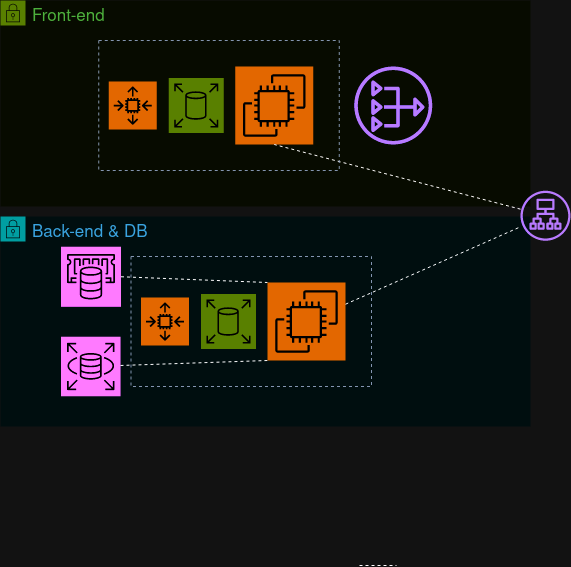

The diagram above was exported from draw.io. Its source (the exported page's mxGraphModel, read from the mxfile embedded in the PNG):
<mxGraphModel dx="2260" dy="795" grid="1" gridSize="10" guides="1" tooltips="1" connect="1" arrows="1" fold="1" page="1" pageScale="1" pageWidth="850" pageHeight="1100" math="0" shadow="0">
  <root>
    <mxCell id="0" />
    <mxCell id="1" parent="0" />
    <mxCell id="0l7i1u_6Aww9R5WyrGbd-65" value="Front-end" style="points=[[0,0],[0.25,0],[0.5,0],[0.75,0],[1,0],[1,0.25],[1,0.5],[1,0.75],[1,1],[0.75,1],[0.5,1],[0.25,1],[0,1],[0,0.75],[0,0.5],[0,0.25]];outlineConnect=0;gradientColor=none;html=1;whiteSpace=wrap;fontSize=12;fontStyle=0;container=0;pointerEvents=0;collapsible=0;recursiveResize=0;shape=mxgraph.aws4.group;grIcon=mxgraph.aws4.group_security_group;grStroke=0;strokeColor=#7AA116;fillColor=#F2F6E8;verticalAlign=top;align=left;spacingLeft=30;fontColor=#248814;dashed=0;" parent="1" vertex="1">
      <mxGeometry x="-40" y="204" width="530" height="206" as="geometry" />
    </mxCell>
    <mxCell id="0l7i1u_6Aww9R5WyrGbd-67" value="" style="sketch=0;outlineConnect=0;fontColor=#232F3E;gradientColor=none;fillColor=#8C4FFF;strokeColor=none;dashed=0;verticalLabelPosition=bottom;verticalAlign=top;align=center;html=1;fontSize=12;fontStyle=0;aspect=fixed;pointerEvents=1;shape=mxgraph.aws4.nat_gateway;" parent="1" vertex="1">
      <mxGeometry x="313.75" y="270" width="78" height="78" as="geometry" />
    </mxCell>
    <mxCell id="0l7i1u_6Aww9R5WyrGbd-68" value="Back-end &amp;amp; DB" style="points=[[0,0],[0.25,0],[0.5,0],[0.75,0],[1,0],[1,0.25],[1,0.5],[1,0.75],[1,1],[0.75,1],[0.5,1],[0.25,1],[0,1],[0,0.75],[0,0.5],[0,0.25]];outlineConnect=0;gradientColor=none;html=1;whiteSpace=wrap;fontSize=12;fontStyle=0;container=0;pointerEvents=0;collapsible=0;recursiveResize=0;shape=mxgraph.aws4.group;grIcon=mxgraph.aws4.group_security_group;grStroke=0;strokeColor=#00A4A6;fillColor=#E6F6F7;verticalAlign=top;align=left;spacingLeft=30;fontColor=#147EBA;dashed=0;" parent="1" vertex="1">
      <mxGeometry x="-40" y="420" width="530" height="210" as="geometry" />
    </mxCell>
    <mxCell id="0l7i1u_6Aww9R5WyrGbd-69" value="" style="sketch=0;points=[[0,0,0],[0.25,0,0],[0.5,0,0],[0.75,0,0],[1,0,0],[0,1,0],[0.25,1,0],[0.5,1,0],[0.75,1,0],[1,1,0],[0,0.25,0],[0,0.5,0],[0,0.75,0],[1,0.25,0],[1,0.5,0],[1,0.75,0]];outlineConnect=0;fontColor=#232F3E;fillColor=#C925D1;strokeColor=#ffffff;dashed=0;verticalLabelPosition=bottom;verticalAlign=top;align=center;html=1;fontSize=12;fontStyle=0;aspect=fixed;shape=mxgraph.aws4.resourceIcon;resIcon=mxgraph.aws4.rds;" parent="1" vertex="1">
      <mxGeometry x="20.5" y="540.25" width="59.5" height="59.5" as="geometry" />
    </mxCell>
    <mxCell id="0l7i1u_6Aww9R5WyrGbd-70" value="" style="sketch=0;points=[[0,0,0],[0.25,0,0],[0.5,0,0],[0.75,0,0],[1,0,0],[0,1,0],[0.25,1,0],[0.5,1,0],[0.75,1,0],[1,1,0],[0,0.25,0],[0,0.5,0],[0,0.75,0],[1,0.25,0],[1,0.5,0],[1,0.75,0]];outlineConnect=0;fontColor=#232F3E;fillColor=#C925D1;strokeColor=#ffffff;dashed=0;verticalLabelPosition=bottom;verticalAlign=top;align=center;html=1;fontSize=12;fontStyle=0;aspect=fixed;shape=mxgraph.aws4.resourceIcon;resIcon=mxgraph.aws4.elasticache;" parent="1" vertex="1">
      <mxGeometry x="20.5" y="450.25" width="60" height="60" as="geometry" />
    </mxCell>
    <mxCell id="0l7i1u_6Aww9R5WyrGbd-71" value="" style="endArrow=none;dashed=1;html=1;rounded=0;exitX=1;exitY=0.5;exitDx=0;exitDy=0;exitPerimeter=0;entryX=0;entryY=0;entryDx=0;entryDy=0;entryPerimeter=0;" parent="1" source="0l7i1u_6Aww9R5WyrGbd-70" target="0l7i1u_6Aww9R5WyrGbd-75" edge="1">
      <mxGeometry width="50" height="50" relative="1" as="geometry">
        <mxPoint x="242.75" y="530" as="sourcePoint" />
        <mxPoint x="18.75" y="483.67741935483855" as="targetPoint" />
      </mxGeometry>
    </mxCell>
    <mxCell id="0l7i1u_6Aww9R5WyrGbd-72" value="" style="endArrow=none;dashed=1;html=1;rounded=0;entryX=0;entryY=1;entryDx=0;entryDy=0;entryPerimeter=0;" parent="1" source="0l7i1u_6Aww9R5WyrGbd-69" target="0l7i1u_6Aww9R5WyrGbd-75" edge="1">
      <mxGeometry width="50" height="50" relative="1" as="geometry">
        <mxPoint x="242.75" y="530" as="sourcePoint" />
        <mxPoint x="18.75" y="495" as="targetPoint" />
      </mxGeometry>
    </mxCell>
    <mxCell id="0l7i1u_6Aww9R5WyrGbd-75" value="" style="sketch=0;points=[[0,0,0],[0.25,0,0],[0.5,0,0],[0.75,0,0],[1,0,0],[0,1,0],[0.25,1,0],[0.5,1,0],[0.75,1,0],[1,1,0],[0,0.25,0],[0,0.5,0],[0,0.75,0],[1,0.25,0],[1,0.5,0],[1,0.75,0]];outlineConnect=0;fontColor=#232F3E;fillColor=#ED7100;strokeColor=#ffffff;dashed=0;verticalLabelPosition=bottom;verticalAlign=top;align=center;html=1;fontSize=12;fontStyle=0;aspect=fixed;shape=mxgraph.aws4.resourceIcon;resIcon=mxgraph.aws4.ec2;" parent="1" vertex="1">
      <mxGeometry x="227" y="486" width="78" height="78" as="geometry" />
    </mxCell>
    <mxCell id="0l7i1u_6Aww9R5WyrGbd-76" value="" style="sketch=0;points=[[0,0,0],[0.25,0,0],[0.5,0,0],[0.75,0,0],[1,0,0],[0,1,0],[0.25,1,0],[0.5,1,0],[0.75,1,0],[1,1,0],[0,0.25,0],[0,0.5,0],[0,0.75,0],[1,0.25,0],[1,0.5,0],[1,0.75,0]];outlineConnect=0;fontColor=#232F3E;fillColor=#ED7100;strokeColor=#ffffff;dashed=0;verticalLabelPosition=bottom;verticalAlign=top;align=center;html=1;fontSize=12;fontStyle=0;aspect=fixed;shape=mxgraph.aws4.resourceIcon;resIcon=mxgraph.aws4.auto_scaling2;" parent="1" vertex="1">
      <mxGeometry x="100.5" y="501" width="48" height="48" as="geometry" />
    </mxCell>
    <mxCell id="0l7i1u_6Aww9R5WyrGbd-77" value="" style="sketch=0;points=[[0,0,0],[0.25,0,0],[0.5,0,0],[0.75,0,0],[1,0,0],[0,1,0],[0.25,1,0],[0.5,1,0],[0.75,1,0],[1,1,0],[0,0.25,0],[0,0.5,0],[0,0.75,0],[1,0.25,0],[1,0.5,0],[1,0.75,0]];outlineConnect=0;fontColor=#232F3E;fillColor=#7AA116;strokeColor=#ffffff;dashed=0;verticalLabelPosition=bottom;verticalAlign=top;align=center;html=1;fontSize=12;fontStyle=0;aspect=fixed;shape=mxgraph.aws4.resourceIcon;resIcon=mxgraph.aws4.elastic_block_store;" parent="1" vertex="1">
      <mxGeometry x="160.5" y="497.5" width="55" height="55" as="geometry" />
    </mxCell>
    <mxCell id="0l7i1u_6Aww9R5WyrGbd-81" value="" style="endArrow=none;dashed=1;html=1;rounded=0;entryX=0;entryY=0.5;entryDx=0;entryDy=0;entryPerimeter=0;" parent="1" edge="1">
      <mxGeometry width="50" height="50" relative="1" as="geometry">
        <mxPoint x="319" y="769" as="sourcePoint" />
        <mxPoint x="356" y="769" as="targetPoint" />
      </mxGeometry>
    </mxCell>
    <mxCell id="0l7i1u_6Aww9R5WyrGbd-82" value="" style="sketch=0;points=[[0,0,0],[0.25,0,0],[0.5,0,0],[0.75,0,0],[1,0,0],[0,1,0],[0.25,1,0],[0.5,1,0],[0.75,1,0],[1,1,0],[0,0.25,0],[0,0.5,0],[0,0.75,0],[1,0.25,0],[1,0.5,0],[1,0.75,0]];outlineConnect=0;fontColor=#232F3E;fillColor=#ED7100;strokeColor=#ffffff;dashed=0;verticalLabelPosition=bottom;verticalAlign=top;align=center;html=1;fontSize=12;fontStyle=0;aspect=fixed;shape=mxgraph.aws4.resourceIcon;resIcon=mxgraph.aws4.ec2;" parent="1" vertex="1">
      <mxGeometry x="194.75" y="270" width="78" height="78" as="geometry" />
    </mxCell>
    <mxCell id="0l7i1u_6Aww9R5WyrGbd-83" value="" style="sketch=0;points=[[0,0,0],[0.25,0,0],[0.5,0,0],[0.75,0,0],[1,0,0],[0,1,0],[0.25,1,0],[0.5,1,0],[0.75,1,0],[1,1,0],[0,0.25,0],[0,0.5,0],[0,0.75,0],[1,0.25,0],[1,0.5,0],[1,0.75,0]];outlineConnect=0;fontColor=#232F3E;fillColor=#ED7100;strokeColor=#ffffff;dashed=0;verticalLabelPosition=bottom;verticalAlign=top;align=center;html=1;fontSize=12;fontStyle=0;aspect=fixed;shape=mxgraph.aws4.resourceIcon;resIcon=mxgraph.aws4.auto_scaling2;" parent="1" vertex="1">
      <mxGeometry x="68.25" y="285" width="48" height="48" as="geometry" />
    </mxCell>
    <mxCell id="0l7i1u_6Aww9R5WyrGbd-84" value="" style="sketch=0;points=[[0,0,0],[0.25,0,0],[0.5,0,0],[0.75,0,0],[1,0,0],[0,1,0],[0.25,1,0],[0.5,1,0],[0.75,1,0],[1,1,0],[0,0.25,0],[0,0.5,0],[0,0.75,0],[1,0.25,0],[1,0.5,0],[1,0.75,0]];outlineConnect=0;fontColor=#232F3E;fillColor=#7AA116;strokeColor=#ffffff;dashed=0;verticalLabelPosition=bottom;verticalAlign=top;align=center;html=1;fontSize=12;fontStyle=0;aspect=fixed;shape=mxgraph.aws4.resourceIcon;resIcon=mxgraph.aws4.elastic_block_store;" parent="1" vertex="1">
      <mxGeometry x="128.25" y="281.5" width="55" height="55" as="geometry" />
    </mxCell>
    <mxCell id="0l7i1u_6Aww9R5WyrGbd-85" value="" style="endArrow=none;dashed=1;html=1;rounded=0;entryX=0.5;entryY=1;entryDx=0;entryDy=0;entryPerimeter=0;" parent="1" source="0l7i1u_6Aww9R5WyrGbd-89" target="0l7i1u_6Aww9R5WyrGbd-82" edge="1">
      <mxGeometry width="50" height="50" relative="1" as="geometry">
        <mxPoint x="255.25" y="396" as="sourcePoint" />
        <mxPoint x="380" y="370" as="targetPoint" />
      </mxGeometry>
    </mxCell>
    <mxCell id="0l7i1u_6Aww9R5WyrGbd-86" value="" style="fillColor=none;strokeColor=#5A6C86;dashed=1;verticalAlign=top;fontStyle=0;fontColor=#5A6C86;whiteSpace=wrap;html=1;" parent="1" vertex="1">
      <mxGeometry x="58.25" y="244" width="240.5" height="130" as="geometry" />
    </mxCell>
    <mxCell id="0l7i1u_6Aww9R5WyrGbd-87" value="" style="endArrow=none;dashed=1;html=1;rounded=0;" parent="1" source="0l7i1u_6Aww9R5WyrGbd-75" target="0l7i1u_6Aww9R5WyrGbd-89" edge="1">
      <mxGeometry width="50" height="50" relative="1" as="geometry">
        <mxPoint x="220" y="510" as="sourcePoint" />
        <mxPoint x="266" y="444" as="targetPoint" />
      </mxGeometry>
    </mxCell>
    <mxCell id="0l7i1u_6Aww9R5WyrGbd-89" value="" style="sketch=0;outlineConnect=0;fontColor=#232F3E;gradientColor=none;fillColor=#8C4FFF;strokeColor=none;dashed=0;verticalLabelPosition=bottom;verticalAlign=top;align=center;html=1;fontSize=12;fontStyle=0;aspect=fixed;pointerEvents=1;shape=mxgraph.aws4.application_load_balancer;" parent="1" vertex="1">
      <mxGeometry x="480" y="394.25" width="50" height="50" as="geometry" />
    </mxCell>
    <mxCell id="igtpQacaPrsqMWLBPYPH-10" value="" style="fillColor=none;strokeColor=#5A6C86;dashed=1;verticalAlign=top;fontStyle=0;fontColor=#5A6C86;whiteSpace=wrap;html=1;" vertex="1" parent="1">
      <mxGeometry x="90.5" y="460" width="240.5" height="130" as="geometry" />
    </mxCell>
    <mxCell id="0l7i1u_6Aww9R5WyrGbd-95" value="Untitled Layer" parent="0" />
  </root>
</mxGraphModel>